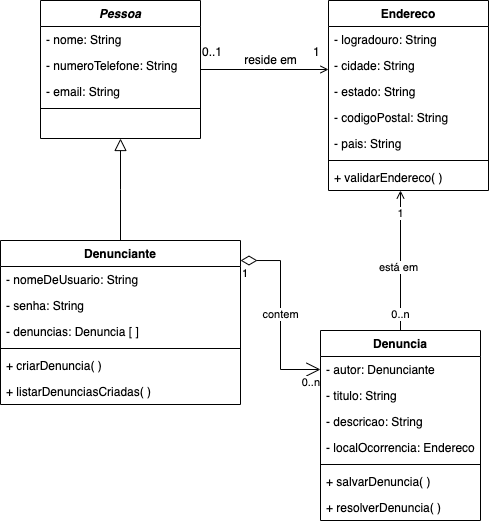

The diagram above was exported from draw.io. Its source (the exported page's mxGraphModel, read from the mxfile embedded in the PNG):
<mxGraphModel dx="540" dy="355" grid="1" gridSize="10" guides="1" tooltips="1" connect="1" arrows="1" fold="1" page="1" pageScale="1" pageWidth="827" pageHeight="1169" math="0" shadow="0">
  <root>
    <mxCell id="WIyWlLk6GJQsqaUBKTNV-0" />
    <mxCell id="WIyWlLk6GJQsqaUBKTNV-1" parent="WIyWlLk6GJQsqaUBKTNV-0" />
    <mxCell id="zkfFHV4jXpPFQw0GAbJ--0" value="Pessoa" style="swimlane;fontStyle=3;align=center;verticalAlign=top;childLayout=stackLayout;horizontal=1;startSize=26;horizontalStack=0;resizeParent=1;resizeLast=0;collapsible=1;marginBottom=0;rounded=0;shadow=0;strokeWidth=1;" parent="WIyWlLk6GJQsqaUBKTNV-1" vertex="1">
      <mxGeometry x="220" y="120" width="160" height="138" as="geometry">
        <mxRectangle x="230" y="140" width="160" height="26" as="alternateBounds" />
      </mxGeometry>
    </mxCell>
    <mxCell id="zkfFHV4jXpPFQw0GAbJ--1" value="- nome: String" style="text;align=left;verticalAlign=top;spacingLeft=4;spacingRight=4;overflow=hidden;rotatable=0;points=[[0,0.5],[1,0.5]];portConstraint=eastwest;" parent="zkfFHV4jXpPFQw0GAbJ--0" vertex="1">
      <mxGeometry y="26" width="160" height="26" as="geometry" />
    </mxCell>
    <mxCell id="zkfFHV4jXpPFQw0GAbJ--2" value="- numeroTelefone: String" style="text;align=left;verticalAlign=top;spacingLeft=4;spacingRight=4;overflow=hidden;rotatable=0;points=[[0,0.5],[1,0.5]];portConstraint=eastwest;rounded=0;shadow=0;html=0;" parent="zkfFHV4jXpPFQw0GAbJ--0" vertex="1">
      <mxGeometry y="52" width="160" height="26" as="geometry" />
    </mxCell>
    <mxCell id="zkfFHV4jXpPFQw0GAbJ--3" value="- email: String" style="text;align=left;verticalAlign=top;spacingLeft=4;spacingRight=4;overflow=hidden;rotatable=0;points=[[0,0.5],[1,0.5]];portConstraint=eastwest;rounded=0;shadow=0;html=0;" parent="zkfFHV4jXpPFQw0GAbJ--0" vertex="1">
      <mxGeometry y="78" width="160" height="26" as="geometry" />
    </mxCell>
    <mxCell id="zkfFHV4jXpPFQw0GAbJ--4" value="" style="line;html=1;strokeWidth=1;align=left;verticalAlign=middle;spacingTop=-1;spacingLeft=3;spacingRight=3;rotatable=0;labelPosition=right;points=[];portConstraint=eastwest;" parent="zkfFHV4jXpPFQw0GAbJ--0" vertex="1">
      <mxGeometry y="104" width="160" height="8" as="geometry" />
    </mxCell>
    <mxCell id="zkfFHV4jXpPFQw0GAbJ--6" value="Denunciante" style="swimlane;fontStyle=1;align=center;verticalAlign=top;childLayout=stackLayout;horizontal=1;startSize=26;horizontalStack=0;resizeParent=1;resizeLast=0;collapsible=1;marginBottom=0;rounded=0;shadow=0;strokeWidth=1;" parent="WIyWlLk6GJQsqaUBKTNV-1" vertex="1">
      <mxGeometry x="180" y="360" width="240" height="164" as="geometry">
        <mxRectangle x="130" y="380" width="160" height="26" as="alternateBounds" />
      </mxGeometry>
    </mxCell>
    <mxCell id="zkfFHV4jXpPFQw0GAbJ--7" value="- nomeDeUsuario: String" style="text;align=left;verticalAlign=top;spacingLeft=4;spacingRight=4;overflow=hidden;rotatable=0;points=[[0,0.5],[1,0.5]];portConstraint=eastwest;" parent="zkfFHV4jXpPFQw0GAbJ--6" vertex="1">
      <mxGeometry y="26" width="240" height="26" as="geometry" />
    </mxCell>
    <mxCell id="zkfFHV4jXpPFQw0GAbJ--8" value="- senha: String" style="text;align=left;verticalAlign=top;spacingLeft=4;spacingRight=4;overflow=hidden;rotatable=0;points=[[0,0.5],[1,0.5]];portConstraint=eastwest;rounded=0;shadow=0;html=0;" parent="zkfFHV4jXpPFQw0GAbJ--6" vertex="1">
      <mxGeometry y="52" width="240" height="26" as="geometry" />
    </mxCell>
    <mxCell id="8lSXScV_O2DuGGbaj-Ke-6" value="- denuncias: Denuncia [ ]" style="text;strokeColor=none;fillColor=none;align=left;verticalAlign=top;spacingLeft=4;spacingRight=4;overflow=hidden;rotatable=0;points=[[0,0.5],[1,0.5]];portConstraint=eastwest;" vertex="1" parent="zkfFHV4jXpPFQw0GAbJ--6">
      <mxGeometry y="78" width="240" height="26" as="geometry" />
    </mxCell>
    <mxCell id="zkfFHV4jXpPFQw0GAbJ--9" value="" style="line;html=1;strokeWidth=1;align=left;verticalAlign=middle;spacingTop=-1;spacingLeft=3;spacingRight=3;rotatable=0;labelPosition=right;points=[];portConstraint=eastwest;" parent="zkfFHV4jXpPFQw0GAbJ--6" vertex="1">
      <mxGeometry y="104" width="240" height="8" as="geometry" />
    </mxCell>
    <mxCell id="zkfFHV4jXpPFQw0GAbJ--10" value="+ criarDenuncia( )" style="text;align=left;verticalAlign=top;spacingLeft=4;spacingRight=4;overflow=hidden;rotatable=0;points=[[0,0.5],[1,0.5]];portConstraint=eastwest;fontStyle=0" parent="zkfFHV4jXpPFQw0GAbJ--6" vertex="1">
      <mxGeometry y="112" width="240" height="26" as="geometry" />
    </mxCell>
    <mxCell id="zkfFHV4jXpPFQw0GAbJ--11" value="+ listarDenunciasCriadas( )" style="text;align=left;verticalAlign=top;spacingLeft=4;spacingRight=4;overflow=hidden;rotatable=0;points=[[0,0.5],[1,0.5]];portConstraint=eastwest;" parent="zkfFHV4jXpPFQw0GAbJ--6" vertex="1">
      <mxGeometry y="138" width="240" height="26" as="geometry" />
    </mxCell>
    <mxCell id="zkfFHV4jXpPFQw0GAbJ--12" value="" style="endArrow=block;endSize=10;endFill=0;shadow=0;strokeWidth=1;rounded=0;edgeStyle=elbowEdgeStyle;elbow=vertical;" parent="WIyWlLk6GJQsqaUBKTNV-1" source="zkfFHV4jXpPFQw0GAbJ--6" target="zkfFHV4jXpPFQw0GAbJ--0" edge="1">
      <mxGeometry width="160" relative="1" as="geometry">
        <mxPoint x="200" y="203" as="sourcePoint" />
        <mxPoint x="200" y="203" as="targetPoint" />
      </mxGeometry>
    </mxCell>
    <mxCell id="zkfFHV4jXpPFQw0GAbJ--17" value="Endereco" style="swimlane;fontStyle=1;align=center;verticalAlign=top;childLayout=stackLayout;horizontal=1;startSize=26;horizontalStack=0;resizeParent=1;resizeLast=0;collapsible=1;marginBottom=0;rounded=0;shadow=0;strokeWidth=1;" parent="WIyWlLk6GJQsqaUBKTNV-1" vertex="1">
      <mxGeometry x="508" y="120" width="160" height="190" as="geometry">
        <mxRectangle x="550" y="140" width="160" height="26" as="alternateBounds" />
      </mxGeometry>
    </mxCell>
    <mxCell id="zkfFHV4jXpPFQw0GAbJ--18" value="- logradouro: String" style="text;align=left;verticalAlign=top;spacingLeft=4;spacingRight=4;overflow=hidden;rotatable=0;points=[[0,0.5],[1,0.5]];portConstraint=eastwest;" parent="zkfFHV4jXpPFQw0GAbJ--17" vertex="1">
      <mxGeometry y="26" width="160" height="26" as="geometry" />
    </mxCell>
    <mxCell id="zkfFHV4jXpPFQw0GAbJ--19" value="- cidade: String" style="text;align=left;verticalAlign=top;spacingLeft=4;spacingRight=4;overflow=hidden;rotatable=0;points=[[0,0.5],[1,0.5]];portConstraint=eastwest;rounded=0;shadow=0;html=0;" parent="zkfFHV4jXpPFQw0GAbJ--17" vertex="1">
      <mxGeometry y="52" width="160" height="26" as="geometry" />
    </mxCell>
    <mxCell id="zkfFHV4jXpPFQw0GAbJ--20" value="- estado: String" style="text;align=left;verticalAlign=top;spacingLeft=4;spacingRight=4;overflow=hidden;rotatable=0;points=[[0,0.5],[1,0.5]];portConstraint=eastwest;rounded=0;shadow=0;html=0;" parent="zkfFHV4jXpPFQw0GAbJ--17" vertex="1">
      <mxGeometry y="78" width="160" height="26" as="geometry" />
    </mxCell>
    <mxCell id="zkfFHV4jXpPFQw0GAbJ--21" value="- codigoPostal: String" style="text;align=left;verticalAlign=top;spacingLeft=4;spacingRight=4;overflow=hidden;rotatable=0;points=[[0,0.5],[1,0.5]];portConstraint=eastwest;rounded=0;shadow=0;html=0;" parent="zkfFHV4jXpPFQw0GAbJ--17" vertex="1">
      <mxGeometry y="104" width="160" height="26" as="geometry" />
    </mxCell>
    <mxCell id="zkfFHV4jXpPFQw0GAbJ--22" value="- pais: String" style="text;align=left;verticalAlign=top;spacingLeft=4;spacingRight=4;overflow=hidden;rotatable=0;points=[[0,0.5],[1,0.5]];portConstraint=eastwest;rounded=0;shadow=0;html=0;" parent="zkfFHV4jXpPFQw0GAbJ--17" vertex="1">
      <mxGeometry y="130" width="160" height="26" as="geometry" />
    </mxCell>
    <mxCell id="zkfFHV4jXpPFQw0GAbJ--23" value="" style="line;html=1;strokeWidth=1;align=left;verticalAlign=middle;spacingTop=-1;spacingLeft=3;spacingRight=3;rotatable=0;labelPosition=right;points=[];portConstraint=eastwest;" parent="zkfFHV4jXpPFQw0GAbJ--17" vertex="1">
      <mxGeometry y="156" width="160" height="8" as="geometry" />
    </mxCell>
    <mxCell id="8lSXScV_O2DuGGbaj-Ke-12" value="+ validarEndereco( )" style="text;strokeColor=none;fillColor=none;align=left;verticalAlign=top;spacingLeft=4;spacingRight=4;overflow=hidden;rotatable=0;points=[[0,0.5],[1,0.5]];portConstraint=eastwest;" vertex="1" parent="zkfFHV4jXpPFQw0GAbJ--17">
      <mxGeometry y="164" width="160" height="26" as="geometry" />
    </mxCell>
    <mxCell id="zkfFHV4jXpPFQw0GAbJ--26" value="" style="endArrow=open;shadow=0;strokeWidth=1;rounded=0;endFill=1;edgeStyle=elbowEdgeStyle;elbow=vertical;" parent="WIyWlLk6GJQsqaUBKTNV-1" source="zkfFHV4jXpPFQw0GAbJ--0" target="zkfFHV4jXpPFQw0GAbJ--17" edge="1">
      <mxGeometry x="0.5" y="41" relative="1" as="geometry">
        <mxPoint x="380" y="192" as="sourcePoint" />
        <mxPoint x="540" y="192" as="targetPoint" />
        <mxPoint x="-40" y="32" as="offset" />
      </mxGeometry>
    </mxCell>
    <mxCell id="zkfFHV4jXpPFQw0GAbJ--27" value="0..1" style="resizable=0;align=left;verticalAlign=bottom;labelBackgroundColor=none;fontSize=12;" parent="zkfFHV4jXpPFQw0GAbJ--26" connectable="0" vertex="1">
      <mxGeometry x="-1" relative="1" as="geometry">
        <mxPoint y="-9" as="offset" />
      </mxGeometry>
    </mxCell>
    <mxCell id="zkfFHV4jXpPFQw0GAbJ--28" value="1" style="resizable=0;align=right;verticalAlign=bottom;labelBackgroundColor=none;fontSize=12;" parent="zkfFHV4jXpPFQw0GAbJ--26" connectable="0" vertex="1">
      <mxGeometry x="1" relative="1" as="geometry">
        <mxPoint x="-7" y="-9" as="offset" />
      </mxGeometry>
    </mxCell>
    <mxCell id="zkfFHV4jXpPFQw0GAbJ--29" value="reside em" style="text;html=1;resizable=0;points=[];;align=center;verticalAlign=middle;labelBackgroundColor=none;rounded=0;shadow=0;strokeWidth=1;fontSize=12;" parent="zkfFHV4jXpPFQw0GAbJ--26" vertex="1" connectable="0">
      <mxGeometry x="0.5" y="49" relative="1" as="geometry">
        <mxPoint x="-26" y="40" as="offset" />
      </mxGeometry>
    </mxCell>
    <mxCell id="8lSXScV_O2DuGGbaj-Ke-28" style="edgeStyle=orthogonalEdgeStyle;rounded=0;orthogonalLoop=1;jettySize=auto;html=1;entryX=0.45;entryY=1;entryDx=0;entryDy=0;entryPerimeter=0;endArrow=open;endFill=0;" edge="1" parent="WIyWlLk6GJQsqaUBKTNV-1" source="8lSXScV_O2DuGGbaj-Ke-0" target="8lSXScV_O2DuGGbaj-Ke-12">
      <mxGeometry relative="1" as="geometry" />
    </mxCell>
    <mxCell id="8lSXScV_O2DuGGbaj-Ke-29" value="está em" style="edgeLabel;html=1;align=center;verticalAlign=middle;resizable=0;points=[];" vertex="1" connectable="0" parent="8lSXScV_O2DuGGbaj-Ke-28">
      <mxGeometry x="-0.1041" y="2" relative="1" as="geometry">
        <mxPoint as="offset" />
      </mxGeometry>
    </mxCell>
    <mxCell id="8lSXScV_O2DuGGbaj-Ke-30" value="1" style="edgeLabel;html=1;align=center;verticalAlign=middle;resizable=0;points=[];" vertex="1" connectable="0" parent="8lSXScV_O2DuGGbaj-Ke-28">
      <mxGeometry x="0.6796" relative="1" as="geometry">
        <mxPoint as="offset" />
      </mxGeometry>
    </mxCell>
    <mxCell id="8lSXScV_O2DuGGbaj-Ke-31" value="0..n" style="edgeLabel;html=1;align=center;verticalAlign=middle;resizable=0;points=[];" vertex="1" connectable="0" parent="8lSXScV_O2DuGGbaj-Ke-28">
      <mxGeometry x="-0.7735" relative="1" as="geometry">
        <mxPoint as="offset" />
      </mxGeometry>
    </mxCell>
    <mxCell id="8lSXScV_O2DuGGbaj-Ke-0" value="Denuncia" style="swimlane;fontStyle=1;align=center;verticalAlign=top;childLayout=stackLayout;horizontal=1;startSize=26;horizontalStack=0;resizeParent=1;resizeParentMax=0;resizeLast=0;collapsible=1;marginBottom=0;" vertex="1" parent="WIyWlLk6GJQsqaUBKTNV-1">
      <mxGeometry x="500" y="450" width="160" height="190" as="geometry" />
    </mxCell>
    <mxCell id="8lSXScV_O2DuGGbaj-Ke-1" value="- autor: Denunciante" style="text;strokeColor=none;fillColor=none;align=left;verticalAlign=top;spacingLeft=4;spacingRight=4;overflow=hidden;rotatable=0;points=[[0,0.5],[1,0.5]];portConstraint=eastwest;" vertex="1" parent="8lSXScV_O2DuGGbaj-Ke-0">
      <mxGeometry y="26" width="160" height="26" as="geometry" />
    </mxCell>
    <mxCell id="8lSXScV_O2DuGGbaj-Ke-10" value="- titulo: String" style="text;strokeColor=none;fillColor=none;align=left;verticalAlign=top;spacingLeft=4;spacingRight=4;overflow=hidden;rotatable=0;points=[[0,0.5],[1,0.5]];portConstraint=eastwest;" vertex="1" parent="8lSXScV_O2DuGGbaj-Ke-0">
      <mxGeometry y="52" width="160" height="26" as="geometry" />
    </mxCell>
    <mxCell id="8lSXScV_O2DuGGbaj-Ke-11" value="- descricao: String" style="text;strokeColor=none;fillColor=none;align=left;verticalAlign=top;spacingLeft=4;spacingRight=4;overflow=hidden;rotatable=0;points=[[0,0.5],[1,0.5]];portConstraint=eastwest;" vertex="1" parent="8lSXScV_O2DuGGbaj-Ke-0">
      <mxGeometry y="78" width="160" height="26" as="geometry" />
    </mxCell>
    <mxCell id="8lSXScV_O2DuGGbaj-Ke-9" value="- localOcorrencia: Endereco" style="text;strokeColor=none;fillColor=none;align=left;verticalAlign=top;spacingLeft=4;spacingRight=4;overflow=hidden;rotatable=0;points=[[0,0.5],[1,0.5]];portConstraint=eastwest;" vertex="1" parent="8lSXScV_O2DuGGbaj-Ke-0">
      <mxGeometry y="104" width="160" height="26" as="geometry" />
    </mxCell>
    <mxCell id="8lSXScV_O2DuGGbaj-Ke-2" value="" style="line;strokeWidth=1;fillColor=none;align=left;verticalAlign=middle;spacingTop=-1;spacingLeft=3;spacingRight=3;rotatable=0;labelPosition=right;points=[];portConstraint=eastwest;strokeColor=inherit;" vertex="1" parent="8lSXScV_O2DuGGbaj-Ke-0">
      <mxGeometry y="130" width="160" height="8" as="geometry" />
    </mxCell>
    <mxCell id="8lSXScV_O2DuGGbaj-Ke-3" value="+ salvarDenuncia( )" style="text;strokeColor=none;fillColor=none;align=left;verticalAlign=top;spacingLeft=4;spacingRight=4;overflow=hidden;rotatable=0;points=[[0,0.5],[1,0.5]];portConstraint=eastwest;" vertex="1" parent="8lSXScV_O2DuGGbaj-Ke-0">
      <mxGeometry y="138" width="160" height="26" as="geometry" />
    </mxCell>
    <mxCell id="8lSXScV_O2DuGGbaj-Ke-27" value="+ resolverDenuncia( )" style="text;strokeColor=none;fillColor=none;align=left;verticalAlign=top;spacingLeft=4;spacingRight=4;overflow=hidden;rotatable=0;points=[[0,0.5],[1,0.5]];portConstraint=eastwest;" vertex="1" parent="8lSXScV_O2DuGGbaj-Ke-0">
      <mxGeometry y="164" width="160" height="26" as="geometry" />
    </mxCell>
    <mxCell id="8lSXScV_O2DuGGbaj-Ke-19" value="contem" style="endArrow=open;html=1;endSize=12;startArrow=diamondThin;startSize=14;startFill=0;edgeStyle=orthogonalEdgeStyle;rounded=0;entryX=0;entryY=0.5;entryDx=0;entryDy=0;exitX=1;exitY=0.122;exitDx=0;exitDy=0;exitPerimeter=0;" edge="1" parent="WIyWlLk6GJQsqaUBKTNV-1" source="zkfFHV4jXpPFQw0GAbJ--6" target="8lSXScV_O2DuGGbaj-Ke-1">
      <mxGeometry relative="1" as="geometry">
        <mxPoint x="400" y="500" as="sourcePoint" />
        <mxPoint x="560" y="500" as="targetPoint" />
      </mxGeometry>
    </mxCell>
    <mxCell id="8lSXScV_O2DuGGbaj-Ke-20" value="1" style="edgeLabel;resizable=0;html=1;align=left;verticalAlign=top;" connectable="0" vertex="1" parent="8lSXScV_O2DuGGbaj-Ke-19">
      <mxGeometry x="-1" relative="1" as="geometry" />
    </mxCell>
    <mxCell id="8lSXScV_O2DuGGbaj-Ke-21" value="0..n" style="edgeLabel;resizable=0;html=1;align=right;verticalAlign=top;" connectable="0" vertex="1" parent="8lSXScV_O2DuGGbaj-Ke-19">
      <mxGeometry x="1" relative="1" as="geometry" />
    </mxCell>
  </root>
</mxGraphModel>